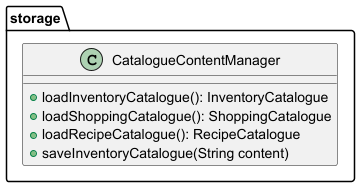

The diagram above was rendered by PlantUML. Its source (embedded in the PNG):
@startuml
package "storage" {
    class CatalogueContentManager {
        +loadInventoryCatalogue(): InventoryCatalogue
        +loadShoppingCatalogue(): ShoppingCatalogue
        +loadRecipeCatalogue(): RecipeCatalogue
        +saveInventoryCatalogue(String content)
    }
}
@enduml